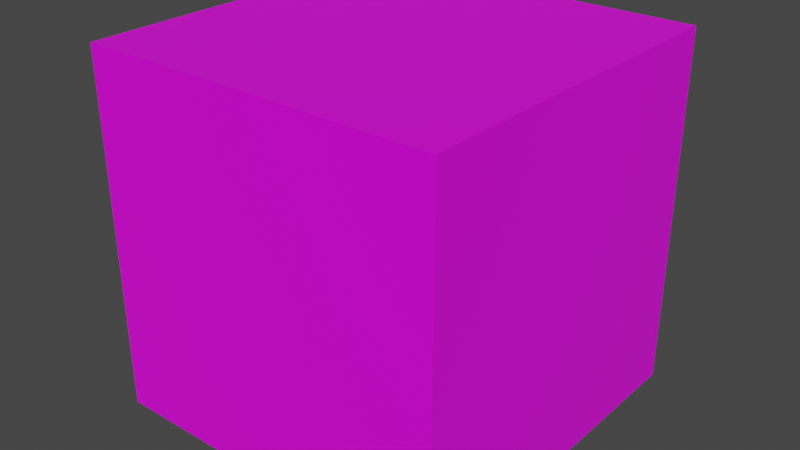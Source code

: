 # Source: og.blend  (saved by Blender 2.91.10; exported with 4.5.12 LTS)
import bpy
from mathutils import Matrix  # noqa: F401  (used for matrix-valued properties, if any)

bpy.ops.wm.read_factory_settings(use_empty=True)
scene = bpy.context.scene
scene.name = 'Scene'

# ---- collections
col_collection = bpy.data.collections.new('Collection'); scene.collection.children.link(col_collection)

# ---- images (referenced by path relative to the original .blend; pixels are not part of the script)
import os
ASSET_DIR = os.environ.get("B2B_ASSET_DIR", "")  # directory of the original .blend (textures are referenced by path, not embedded)
HERE = os.path.dirname(os.path.abspath(__file__))  # packed textures are extracted next to this script under _unpacked/

def load_image(name, relpath, width, height, colorspace="sRGB"):
    """Load a texture the original file referenced (path relative to the .blend, or extracted next to this script)."""
    p = next((c for c in (os.path.join(HERE, relpath), os.path.join(ASSET_DIR, relpath)) if relpath and os.path.exists(c)), "")
    if p:
        img = bpy.data.images.load(p, check_existing=True)
        img.name = name
    else:  # same state as the original file: an image datablock whose file is absent (Cycles renders it pink)
        img = bpy.data.images.new(name, width, height)
        img.source = "FILE"
        img.filepath = "//" + (relpath or name)
    img.colorspace_settings.name = colorspace
    return img
img_wo_png = load_image('wo.png', 'Textures/og.png', 1024, 1024, 'sRGB')

# ---- materials (node trees are filled in below, after node groups)
mat_material = bpy.data.materials.new('Material')
mat_material.alpha_threshold = 0.0
mat_material.use_transparent_shadow = False
mat_material.line_color = (0.0, 0.0, 0.0, 1.0)

# ---- material node trees
mat_material.use_nodes = True; mat_material.node_tree.nodes.clear()
_N = mat_material.node_tree.nodes; _L = mat_material.node_tree.links
n0 = _N.new('ShaderNodeOutputMaterial'); n0.name = 'Material Output'; n0.location = (300, 300)
n1 = _N.new('ShaderNodeBsdfPrincipled'); n1.name = 'Principled BSDF'; n1.location = (10, 300)
n1.distribution = 'GGX'
n1.subsurface_method = 'BURLEY'
n1.inputs[2].default_value = 0.4
n1.inputs[3].default_value = 1.45
n1.inputs[27].default_value = (0.0, 0.0, 0.0, 1.0)
n1.inputs[28].default_value = 1.0
n2 = _N.new('ShaderNodeTexImage'); n2.name = 'Image Texture'; n2.location = (-280, 260)
n2.image = img_wo_png
_L.new(n1.outputs[0], n0.inputs[0])
_L.new(n2.outputs[0], n1.inputs[0])
n0.is_active_output = True

# ---- world
world_world = bpy.data.worlds.new('World'); scene.world = world_world
world_world.use_nodes = True; world_world.node_tree.nodes.clear()
_N = world_world.node_tree.nodes; _L = world_world.node_tree.links
n0 = _N.new('ShaderNodeOutputWorld'); n0.name = 'World Output'; n0.location = (300, 300)
n1 = _N.new('ShaderNodeBackground'); n1.name = 'Background'; n1.location = (10, 300)
n1.inputs[0].default_value = (0.05088, 0.05088, 0.05088, 1.0)
_L.new(n1.outputs[0], n0.inputs[0])
n0.is_active_output = True
world_world.color = (0.05088, 0.05088, 0.05088)
world_world.use_sun_shadow = False
world_world.sun_shadow_jitter_overblur = 0.0

# ---- meshes
me_cube = bpy.data.meshes.new('Cube')
me_cube.from_pydata([(1.0, 1.0, 1.0), (1.0, 1.0, -1.0), (1.0, -1.0, 1.0), (1.0, -1.0, -1.0), (-1.0, 1.0, 1.0), (-1.0, 1.0, -1.0), (-1.0, -1.0, 1.0), (-1.0, -1.0, -1.0)], [], [(0, 4, 6, 2), (3, 2, 6, 7), (7, 6, 4, 5), (5, 1, 3, 7), (1, 0, 2, 3), (5, 4, 0, 1)])
_uv = me_cube.uv_layers.new(name='UVMap')
_uv.uv.foreach_set('vector', [0.625, 0.5, 0.875, 0.5, 0.875, 0.75, 0.625, 0.75, 0.375, 0.75, 0.625, 0.75, 0.625, 1.0, 0.375, 1.0, 0.375, 0.0, 0.625, 0.0, 0.625, 0.25, 0.375, 0.25, 0.125, 0.5, 0.375, 0.5, 0.375, 0.75, 0.125, 0.75, 0.375, 0.5, 0.625, 0.5, 0.625, 0.75, 0.375, 0.75, 0.375, 0.25, 0.625, 0.25, 0.625, 0.5, 0.375, 0.5])
me_cube.materials.append(mat_material)
me_cube.use_remesh_preserve_volume = False
me_cube.use_remesh_preserve_attributes = False
me_cube.use_mirror_vertex_groups = False
me_cube.update()

# ---- objects
ob_cube = bpy.data.objects.new('Cube', me_cube)

# ---- transforms, parenting, visibility, modifiers, constraints
ob_cube.location = (0.0, 0.0, 0.0)
ob_cube.lock_rotations_4d = False
ob_cube.empty_display_type = 'ARROWS'
ob_cube.lineart.crease_threshold = 0.0

# ---- collection membership
col_collection.objects.link(ob_cube)

# ---- scene / render settings (as saved in the file)
scene.frame_start = 1; scene.frame_end = 250; scene.frame_set(0)
scene.render.engine = 'BLENDER_EEVEE_NEXT'
scene.cycles.use_denoising = False
scene.cycles.samples = 128
scene.cycles.sampling_pattern = 'TABULATED_SOBOL'
scene.cycles.use_adaptive_sampling = False
scene.cycles.use_light_tree = False
scene.view_settings.view_transform = 'Filmic'
bpy.context.view_layer.update()

# ---- added for rendering (the .blend has no active camera and no usable light): camera, sun
cam_auto = bpy.data.cameras.new('AutoCamera')
cam_auto.lens = 50.0
cam_auto.sensor_width = 36.0
cam_auto.clip_end = 1000.0
ob_auto_camera = bpy.data.objects.new('AutoCamera', cam_auto)
scene.collection.objects.link(ob_auto_camera)
ob_auto_camera.location = (3.20507, -3.84609, 2.56406)
ob_auto_camera.rotation_euler = (1.09748, -7.21219e-08, 0.694738)
scene.camera = ob_auto_camera
light_auto_sun = bpy.data.lights.new('AutoSun', 'SUN')
light_auto_sun.energy = 3.0
light_auto_sun.angle = 0.0523599
ob_auto_sun = bpy.data.objects.new('AutoSun', light_auto_sun)
scene.collection.objects.link(ob_auto_sun)
ob_auto_sun.rotation_euler = (0.872665, 0.174533, 0.523599)
bpy.context.view_layer.update()
